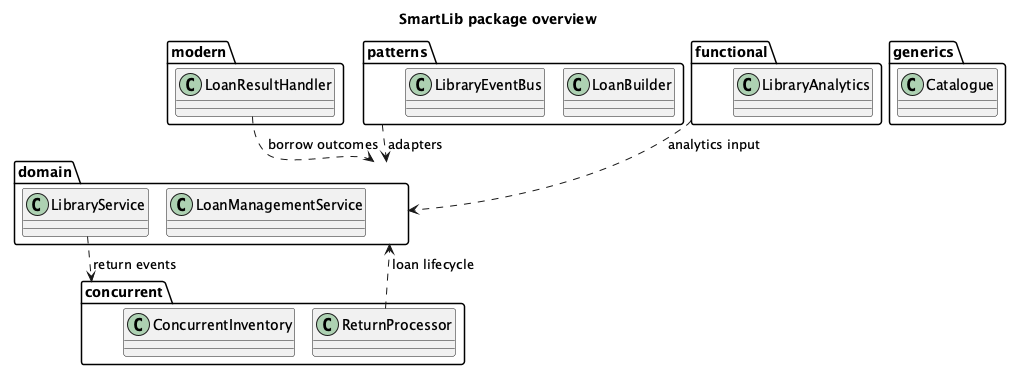

The diagram above was rendered by PlantUML. Its source (embedded in the PNG):
@startuml
!pragma layout smetana
title SmartLib package overview

package domain {
  class LibraryService
  class LoanManagementService
}

package patterns {
  class LoanBuilder
  class LibraryEventBus
}

package concurrent {
  class ReturnProcessor
  class ConcurrentInventory
}

package functional {
  class LibraryAnalytics
}

package modern {
  class LoanResultHandler
}

package generics {
  class Catalogue
}

LibraryService ..> concurrent : return events
ReturnProcessor ..> domain : loan lifecycle
LoanResultHandler ..> domain : borrow outcomes
patterns ..> domain : adapters
functional ..> domain : analytics input
@enduml